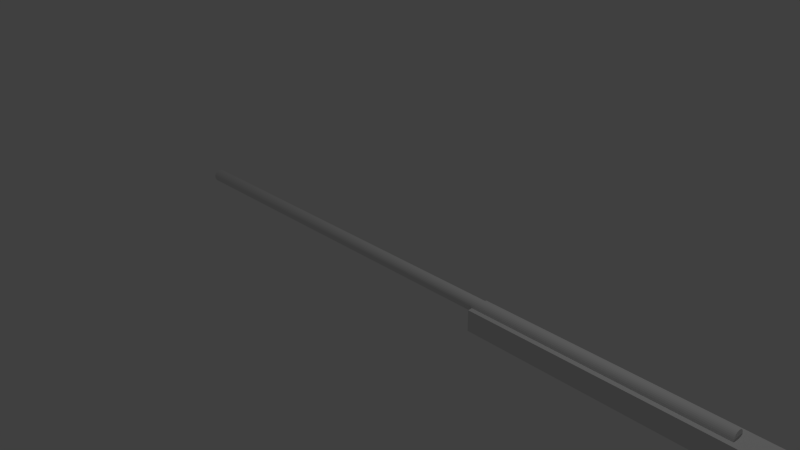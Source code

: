# Source: sniper-rifle.blend  (saved by Blender 2.65.0; exported with 4.5.12 LTS)
import bpy
from mathutils import Matrix  # noqa: F401  (used for matrix-valued properties, if any)

bpy.ops.wm.read_factory_settings(use_empty=True)
scene = bpy.context.scene
scene.name = 'Scene'

# ---- collections
col_collection_1 = bpy.data.collections.new('Collection 1'); scene.collection.children.link(col_collection_1)

# ---- world
world_world = bpy.data.worlds.new('World'); scene.world = world_world
world_world.color = (0.05088, 0.05088, 0.05088)
world_world.use_sun_shadow = False
world_world.sun_shadow_jitter_overblur = 0.0
world_world.cycles.sampling_method = 'MANUAL'
world_world.cycles.sample_map_resolution = 256

# ---- cameras
cam_camera = bpy.data.cameras.new('Camera')
cam_camera.clip_end = 100.0
cam_camera.lens = 35.0
cam_camera.sensor_width = 32.0
cam_camera.sensor_height = 18.0
cam_camera.ortho_scale = 7.314
cam_camera.dof.focus_distance = 0.0
cam_camera.dof.aperture_fstop = 128.0

# ---- lights
light_lamp = bpy.data.lights.new('Lamp', 'POINT')
light_lamp.transmission_factor = 0.0
light_lamp.cutoff_distance = 30.0
light_lamp.energy = 100.0
light_lamp.shadow_buffer_clip_start = 1.001
light_lamp.shadow_soft_size = 0.1
light_lamp.shadow_maximum_resolution = 0.006
light_lamp.use_absolute_resolution = True
light_lamp.cycles.use_multiple_importance_sampling = False

# ---- meshes
me_cylinder_002 = bpy.data.meshes.new('Cylinder.002')
me_cylinder_002.from_pydata([(1.31e-06, 0.3323, -6.825), (0.1272, -0.307, 24.99), (0.06483, 0.3259, -6.825), (0.1846, -0.2763, 24.99), (0.1272, 0.307, -6.825), (0.235, -0.235, 24.99), (0.1846, 0.2763, -6.825), (0.2763, -0.1846, 24.99), (0.235, 0.235, -6.825), (0.307, -0.1272, 24.99), (0.2763, 0.1846, -6.825), (0.3259, -0.06483, 24.99), (0.307, 0.1272, -6.825), (0.3323, -3.052e-06, 24.99), (0.3259, 0.06483, -6.825), (0.3259, 0.06482, 24.99), (0.3323, 1.121e-06, -6.825), (-0.06483, 0.3259, 24.99), (0.3259, -0.06482, -6.825), (-0.1272, 0.307, 24.99), (0.307, -0.1272, -6.825), (-0.1846, 0.2763, 24.99), (0.2763, -0.1846, -6.825), (-0.235, 0.235, 24.99), (0.235, -0.235, -6.825), (-0.2763, 0.1846, 24.99), (0.1846, -0.2763, -6.825), (-0.307, 0.1272, 24.99), (0.1272, -0.307, -6.825), (-0.3259, 0.06482, 24.99), (0.06483, -0.3259, -6.825), (-0.3323, -2.756e-06, 24.99), (1.202e-06, -0.3323, -6.825), (-0.3259, -0.06483, 24.99), (-0.06482, -0.3259, -6.825), (-0.307, -0.1272, 24.99), (-0.1272, -0.307, -6.825), (-0.2763, -0.1846, 24.99), (-0.1846, -0.2763, -6.825), (-0.235, -0.235, 24.99), (-0.235, -0.235, -6.825), (-0.1846, -0.2763, 24.99), (-0.2763, -0.1846, -6.825), (-0.1272, -0.307, 24.99), (-0.307, -0.1272, -6.825), (-0.06483, -0.3259, 24.99), (-0.3259, -0.06482, -6.825), (-4.891e-06, -0.3323, 24.99), (-0.3323, 1.416e-06, -6.825), (0.06482, -0.3259, 24.99), (-0.3259, 0.06483, -6.825), (0.307, 0.1272, 24.99), (-0.307, 0.1272, -6.825), (0.2763, 0.1846, 24.99), (-0.2763, 0.1846, -6.825), (0.235, 0.235, 24.99), (-0.235, 0.235, -6.825), (0.1846, 0.2763, 24.99), (-0.1846, 0.2763, -6.825), (0.1272, 0.307, 24.99), (-0.1272, 0.307, -6.825), (0.06482, 0.3259, 24.99), (-0.06482, 0.3259, -6.825), (-4.783e-06, 0.3323, 24.99)], [], [(30, 32, 47, 49), (54, 56, 23, 25), (16, 18, 11, 13), (40, 42, 37, 39), (2, 4, 59, 61), (26, 28, 1, 3), (50, 52, 27, 29), (32, 34, 45, 47), (56, 58, 21, 23), (18, 20, 9, 11), (42, 44, 35, 37), (4, 6, 57, 59), (28, 30, 49, 1), (52, 54, 25, 27), (14, 16, 13, 15), (38, 40, 39, 41), (62, 0, 63, 17), (24, 26, 3, 5), (48, 50, 29, 31), (10, 12, 51, 53), (34, 36, 43, 45), (58, 60, 19, 21), (20, 22, 7, 9), (0, 2, 61, 63), (44, 46, 33, 35), (12, 14, 15, 51), (36, 38, 41, 43), (60, 62, 17, 19), (22, 24, 5, 7), (46, 48, 31, 33), (6, 8, 55, 57), (8, 10, 53, 55), (63, 61, 59, 57, 55, 53, 51, 15, 13, 11, 9, 7, 5, 3, 1, 49, 47, 45, 43, 41, 39, 37, 35, 33, 31, 29, 27, 25, 23, 21, 19, 17), (0, 62, 60, 58, 56, 54, 52, 50, 48, 46, 44, 42, 40, 38, 36, 34, 32, 30, 28, 26, 24, 22, 20, 18, 16, 14, 12, 10, 8, 6, 4, 2)])
me_cylinder_002.use_remesh_preserve_volume = False
me_cylinder_002.use_remesh_preserve_attributes = False
me_cylinder_002.use_mirror_vertex_groups = False
me_cylinder_002.update()
me_cube_001 = bpy.data.meshes.new('Cube.001')
me_cube_001.from_pydata([(-0.7664, -0.1534, -0.2594), (-0.7664, 0.1537, -0.2594), (4.601, 0.1537, -0.5827), (4.601, -0.1534, -0.5827), (-0.7664, -0.1534, 0.01901), (-0.7664, 0.1537, 0.01901), (4.601, 0.1537, 0.01901), (4.601, -0.1534, 0.01901), (2.842, -0.1534, -0.2594), (2.842, 0.1537, -0.2594)], [], [(4, 5, 1, 0), (5, 6, 2, 9, 1), (6, 7, 3, 2), (3, 8, 9, 2), (1, 9, 8, 0), (7, 6, 5, 4), (0, 8, 3, 7, 4)])
me_cube_001.use_remesh_preserve_volume = False
me_cube_001.use_remesh_preserve_attributes = False
me_cube_001.use_mirror_vertex_groups = False
me_cube_001.update()
me_cylinder = bpy.data.meshes.new('Cylinder')
me_cylinder.from_pydata([], [], [])
me_cylinder.use_remesh_preserve_volume = False
me_cylinder.use_remesh_preserve_attributes = False
me_cylinder.use_mirror_vertex_groups = False
me_cylinder.update()

# ---- objects
ob_cylinder_001 = bpy.data.objects.new('Cylinder.001', me_cylinder_002)
ob_cube = bpy.data.objects.new('Cube', me_cube_001)
ob_cylinder = bpy.data.objects.new('Cylinder', me_cylinder)
ob_lamp = bpy.data.objects.new('Lamp', light_lamp)
ob_camera = bpy.data.objects.new('Camera', cam_camera)

# ---- transforms, parenting, visibility, modifiers, constraints
ob_cylinder_001.location = (3.148, 0.00074, 0.01439)
ob_cylinder_001.rotation_euler = (-1.344e-07, -1.571, 0.0)
ob_cylinder_001.scale = (0.2691, 0.2691, 0.2691)
ob_cylinder_001.lineart.crease_threshold = 0.0
ob_cube.location = (2.555, 0.00074, 5.015e-08)
ob_cube.lineart.crease_threshold = 0.0
ob_cylinder.location = (0.0, 0.0, 0.0)
ob_cylinder.lineart.crease_threshold = 0.0
ob_lamp.location = (4.076, 1.005, 5.904)
ob_lamp.rotation_euler = (0.6503, 0.05522, 1.866)
ob_lamp.lock_rotations_4d = False
ob_lamp.empty_display_type = 'ARROWS'
ob_lamp.color = (0.0, 0.0, 0.0, 0.0)
ob_lamp.lineart.crease_threshold = 0.0
ob_camera.location = (7.481, -6.508, 5.344)
ob_camera.rotation_euler = (1.109, 0.01082, 0.8149)
ob_camera.lock_rotations_4d = False
ob_camera.empty_display_type = 'ARROWS'
ob_camera.color = (0.0, 0.0, 0.0, 0.0)
ob_camera.display_type = 'WIRE'
ob_camera.lineart.crease_threshold = 0.0

# ---- collection membership
col_collection_1.objects.link(ob_cylinder_001)
col_collection_1.objects.link(ob_cube)
col_collection_1.objects.link(ob_cylinder)
col_collection_1.objects.link(ob_lamp)
col_collection_1.objects.link(ob_camera)

# ---- scene / render settings (as saved in the file)
scene.camera = ob_camera
scene.frame_start = 1; scene.frame_end = 250; scene.frame_set(1)
scene.render.engine = 'BLENDER_EEVEE_NEXT'
scene.render.image_settings.color_mode = 'RGB'
scene.render.image_settings.compression = 90
scene.render.resolution_percentage = 50
scene.render.dither_intensity = 0.0
scene.render.bake_margin = 2
scene.render.bake_bias = 0.0
scene.cycles.use_denoising = False
scene.cycles.samples = 10
scene.cycles.sampling_pattern = 'TABULATED_SOBOL'
scene.cycles.light_sampling_threshold = 0.0
scene.cycles.use_adaptive_sampling = False
scene.cycles.use_light_tree = False
scene.cycles.blur_glossy = 0.0
scene.cycles.volume_bounces = 1
scene.cycles.pixel_filter_type = 'GAUSSIAN'
scene.cycles.sample_clamp_indirect = 0.0
scene.view_settings.view_transform = 'Standard'
bpy.context.view_layer.update()
